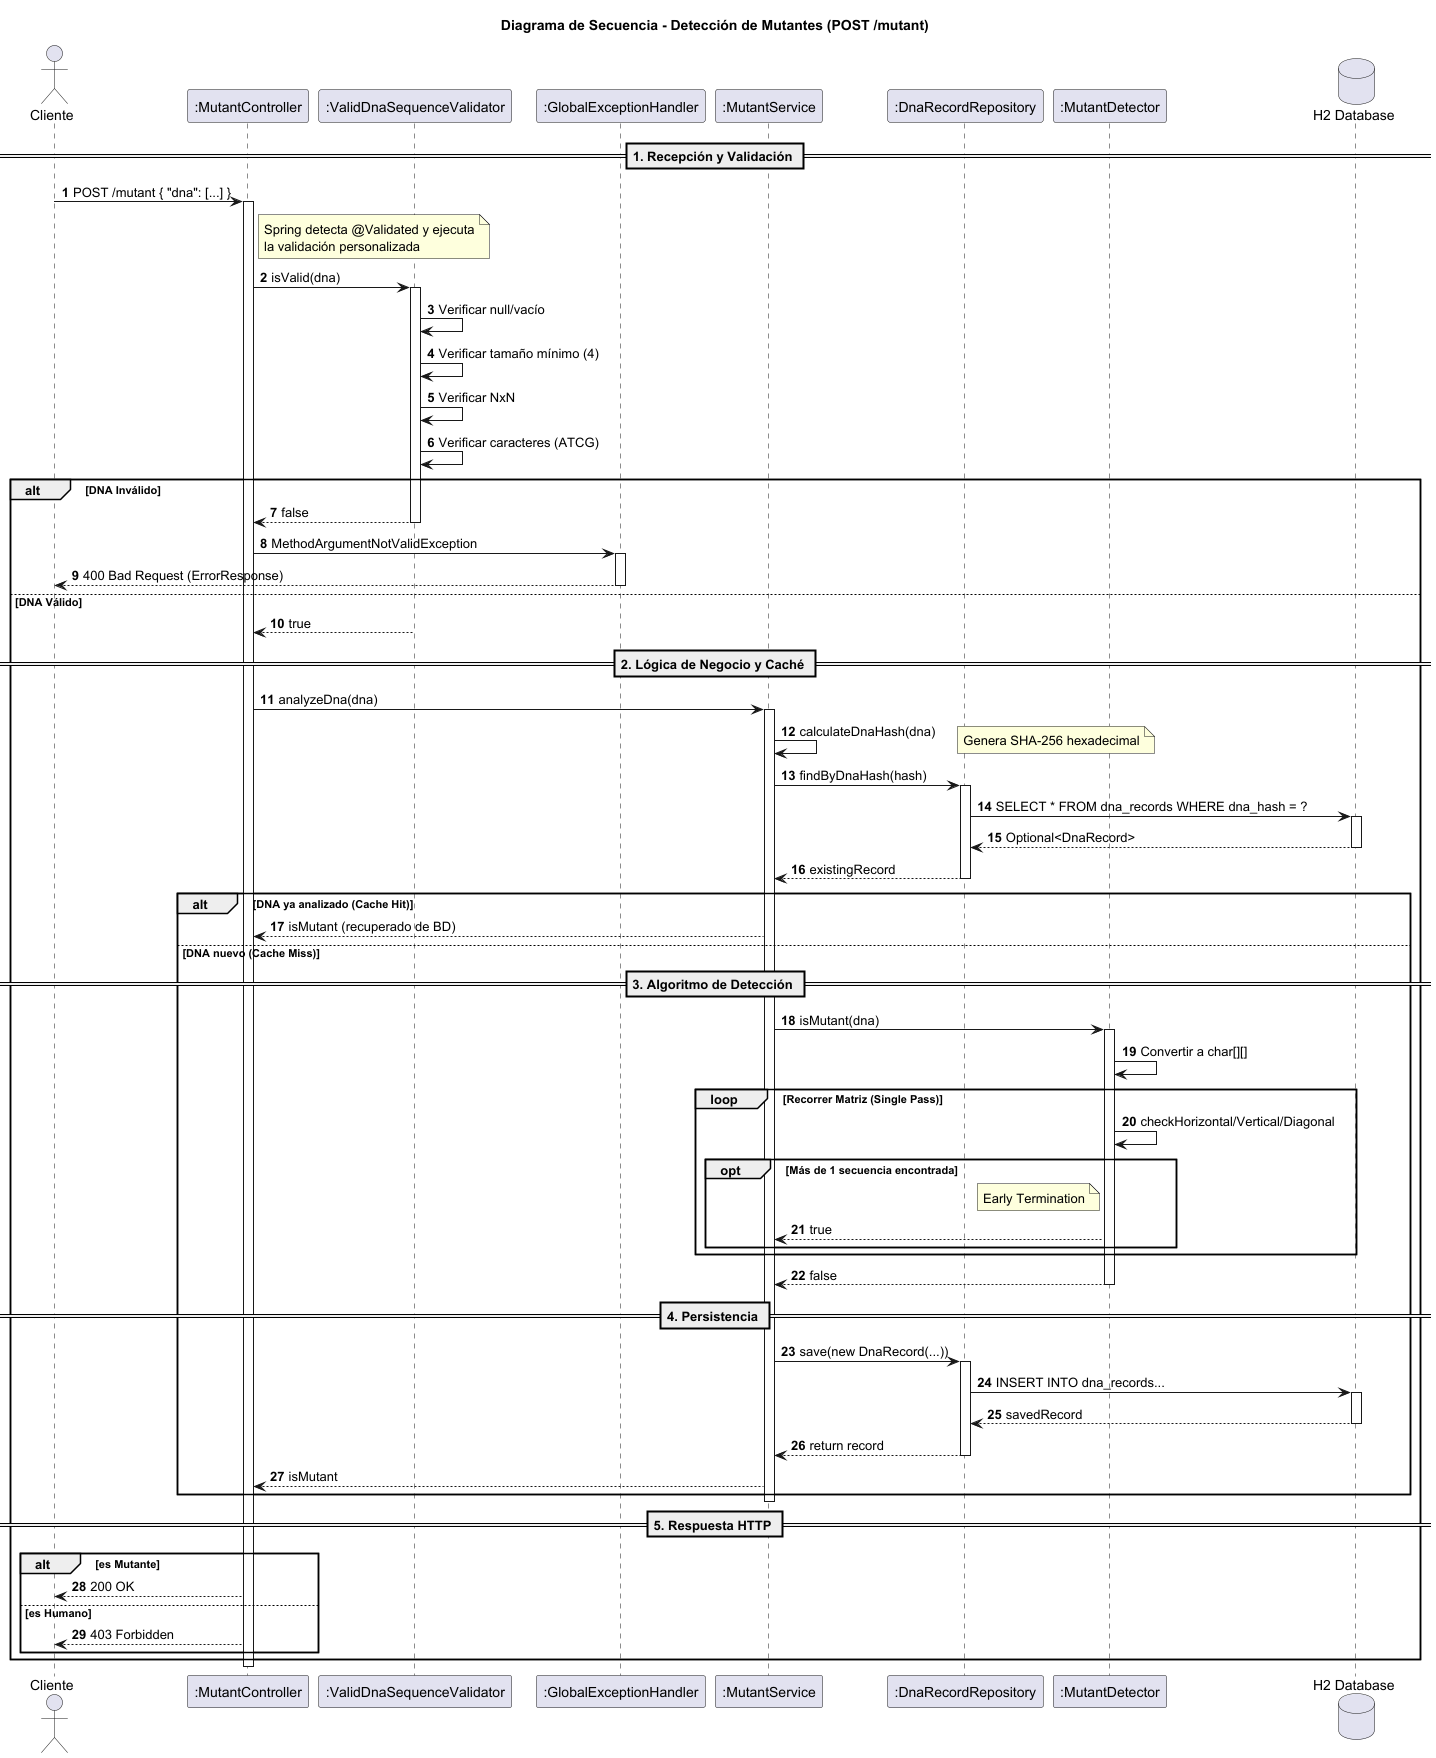

The diagram above was rendered by PlantUML. Its source (embedded in the PNG):
@startuml
title Diagrama de Secuencia - Detección de Mutantes (POST /mutant)
autonumber

actor "Cliente" as Client
participant ":MutantController" as Controller
participant ":ValidDnaSequenceValidator" as Validator
participant ":GlobalExceptionHandler" as Handler
participant ":MutantService" as Service
participant ":DnaRecordRepository" as Repository
participant ":MutantDetector" as Detector
database "H2 Database" as DB

== 1. Recepción y Validación ==

Client -> Controller: POST /mutant { "dna": [...] }
activate Controller

note right of Controller
  Spring detecta @Validated y ejecuta
  la validación personalizada
end note

Controller -> Validator: isValid(dna)
activate Validator
Validator -> Validator: Verificar null/vacío
Validator -> Validator: Verificar tamaño mínimo (4)
Validator -> Validator: Verificar NxN
Validator -> Validator: Verificar caracteres (ATCG)

alt DNA Inválido
    Validator --> Controller: false
    deactivate Validator
    Controller -> Handler: MethodArgumentNotValidException
    activate Handler
    Handler --> Client: 400 Bad Request (ErrorResponse)
    deactivate Handler
else DNA Válido
    Validator --> Controller: true

    == 2. Lógica de Negocio y Caché ==

    Controller -> Service: analyzeDna(dna)
    activate Service

    Service -> Service: calculateDnaHash(dna)
    note right: Genera SHA-256 hexadecimal

    Service -> Repository: findByDnaHash(hash)
    activate Repository
    Repository -> DB: SELECT * FROM dna_records WHERE dna_hash = ?
    activate DB
    DB --> Repository: Optional<DnaRecord>
    deactivate DB
    Repository --> Service: existingRecord
    deactivate Repository

    alt DNA ya analizado (Cache Hit)
        Service --> Controller: isMutant (recuperado de BD)

    else DNA nuevo (Cache Miss)

        == 3. Algoritmo de Detección ==

        Service -> Detector: isMutant(dna)
        activate Detector

        Detector -> Detector: Convertir a char[][]

        loop Recorrer Matriz (Single Pass)
            Detector -> Detector: checkHorizontal/Vertical/Diagonal

            opt Más de 1 secuencia encontrada
                note left of Detector: Early Termination
                Detector --> Service: true
            end
        end

        Detector --> Service: false
        deactivate Detector

        == 4. Persistencia ==

        Service -> Repository: save(new DnaRecord(...))
        activate Repository
        Repository -> DB: INSERT INTO dna_records...
        activate DB
        DB --> Repository: savedRecord
        deactivate DB
        Repository --> Service: return record
        deactivate Repository

        Service --> Controller: isMutant
    end
    deactivate Service

    == 5. Respuesta HTTP ==

    alt es Mutante
        Controller --> Client: 200 OK
    else es Humano
        Controller --> Client: 403 Forbidden
    end
end

deactivate Controller

@enduml